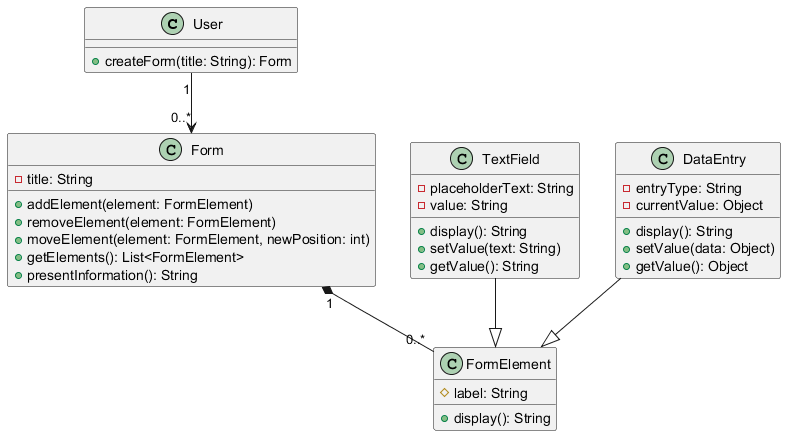

The diagram above was rendered by PlantUML. Its source (embedded in the PNG):
@startuml

class User {
  + createForm(title: String): Form
}

class Form {
  - title: String
  + addElement(element: FormElement)
  + removeElement(element: FormElement)
  + moveElement(element: FormElement, newPosition: int)
  + getElements(): List<FormElement>
  + presentInformation(): String
}

class FormElement {
  # label: String
  + display(): String
}

class TextField {
  - placeholderText: String
  - value: String
  + display(): String
  + setValue(text: String)
  + getValue(): String
}

class DataEntry {
  - entryType: String
  - currentValue: Object
  + display(): String
  + setValue(data: Object)
  + getValue(): Object
}

User "1" --> "0..*" Form
Form "1" *-- "0..*" FormElement

TextField --|> FormElement
DataEntry --|> FormElement

@enduml